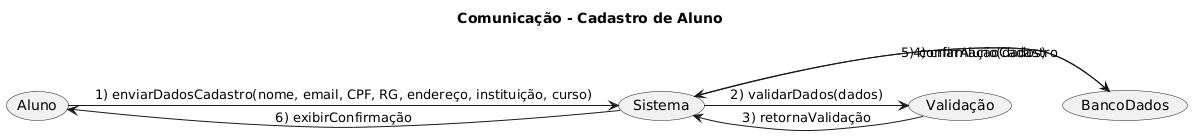

The diagram above was rendered by PlantUML. Its source (embedded in the PNG):
@startuml
title Comunicação - Cadastro de Aluno

(Aluno) as A
(Sistema) as S
(Validação) as V
(BancoDados) as BD

A -> S: 1) enviarDadosCadastro(nome, email, CPF, RG, endereço, instituição, curso)
S -> V: 2) validarDados(dados)
V -> S: 3) retornaValidação

S -> BD: 4) criarAluno(dados)

BD -> S: 5) confirmaçãoCadastro

S -> A: 6) exibirConfirmação
@enduml